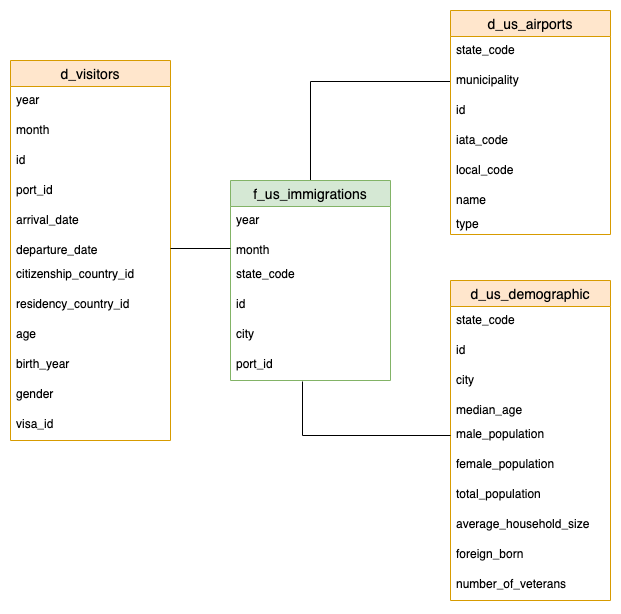

The diagram above was exported from draw.io. Its source (the exported page's mxGraphModel, read from the mxfile embedded in the PNG):
<mxGraphModel dx="673" dy="1105" grid="1" gridSize="10" guides="1" tooltips="1" connect="1" arrows="1" fold="1" page="1" pageScale="1" pageWidth="850" pageHeight="1100" math="0" shadow="0" extFonts="Permanent Marker^https://fonts.googleapis.com/css?family=Permanent+Marker">
  <root>
    <mxCell id="0" />
    <mxCell id="1" parent="0" />
    <mxCell id="o5YupZIMO4oB8PLsWZju-70" style="edgeStyle=orthogonalEdgeStyle;rounded=0;orthogonalLoop=1;jettySize=auto;html=1;exitX=0.5;exitY=0;exitDx=0;exitDy=0;endArrow=none;endFill=0;" edge="1" parent="1" source="o5YupZIMO4oB8PLsWZju-3" target="o5YupZIMO4oB8PLsWZju-59">
      <mxGeometry relative="1" as="geometry" />
    </mxCell>
    <mxCell id="o5YupZIMO4oB8PLsWZju-3" value="f_us_immigrations" style="swimlane;fontStyle=0;childLayout=stackLayout;horizontal=1;startSize=26;horizontalStack=0;resizeParent=1;resizeParentMax=0;resizeLast=0;collapsible=1;marginBottom=0;align=center;fontSize=14;fillColor=#d5e8d4;strokeColor=#82b366;" vertex="1" parent="1">
      <mxGeometry x="380" y="270" width="160" height="200" as="geometry" />
    </mxCell>
    <mxCell id="o5YupZIMO4oB8PLsWZju-5" value="year" style="text;strokeColor=none;fillColor=none;spacingLeft=4;spacingRight=4;overflow=hidden;rotatable=0;points=[[0,0.5],[1,0.5]];portConstraint=eastwest;fontSize=12;" vertex="1" parent="o5YupZIMO4oB8PLsWZju-3">
      <mxGeometry y="26" width="160" height="30" as="geometry" />
    </mxCell>
    <mxCell id="o5YupZIMO4oB8PLsWZju-6" value="month" style="text;strokeColor=none;fillColor=none;spacingLeft=4;spacingRight=4;overflow=hidden;rotatable=0;points=[[0,0.5],[1,0.5]];portConstraint=eastwest;fontSize=12;" vertex="1" parent="o5YupZIMO4oB8PLsWZju-3">
      <mxGeometry y="56" width="160" height="24" as="geometry" />
    </mxCell>
    <mxCell id="o5YupZIMO4oB8PLsWZju-16" value="state_code" style="text;spacingLeft=4;spacingRight=4;overflow=hidden;rotatable=0;points=[[0,0.5],[1,0.5]];portConstraint=eastwest;fontSize=12;" vertex="1" parent="o5YupZIMO4oB8PLsWZju-3">
      <mxGeometry y="80" width="160" height="30" as="geometry" />
    </mxCell>
    <mxCell id="o5YupZIMO4oB8PLsWZju-74" value="id" style="text;spacingLeft=4;spacingRight=4;overflow=hidden;rotatable=0;points=[[0,0.5],[1,0.5]];portConstraint=eastwest;fontSize=12;" vertex="1" parent="o5YupZIMO4oB8PLsWZju-3">
      <mxGeometry y="110" width="160" height="30" as="geometry" />
    </mxCell>
    <mxCell id="o5YupZIMO4oB8PLsWZju-14" value="city" style="text;strokeColor=none;fillColor=none;spacingLeft=4;spacingRight=4;overflow=hidden;rotatable=0;points=[[0,0.5],[1,0.5]];portConstraint=eastwest;fontSize=12;" vertex="1" parent="o5YupZIMO4oB8PLsWZju-3">
      <mxGeometry y="140" width="160" height="30" as="geometry" />
    </mxCell>
    <mxCell id="o5YupZIMO4oB8PLsWZju-13" value="port_id" style="text;spacingLeft=4;spacingRight=4;overflow=hidden;rotatable=0;points=[[0,0.5],[1,0.5]];portConstraint=eastwest;fontSize=12;" vertex="1" parent="o5YupZIMO4oB8PLsWZju-3">
      <mxGeometry y="170" width="160" height="30" as="geometry" />
    </mxCell>
    <mxCell id="o5YupZIMO4oB8PLsWZju-18" value="d_visitors" style="swimlane;fontStyle=0;childLayout=stackLayout;horizontal=1;startSize=26;horizontalStack=0;resizeParent=1;resizeParentMax=0;resizeLast=0;collapsible=1;marginBottom=0;align=center;fontSize=14;fillColor=#ffe6cc;strokeColor=#d79b00;" vertex="1" parent="1">
      <mxGeometry x="160" y="150" width="160" height="380" as="geometry" />
    </mxCell>
    <mxCell id="o5YupZIMO4oB8PLsWZju-67" value="year" style="text;strokeColor=none;fillColor=none;spacingLeft=4;spacingRight=4;overflow=hidden;rotatable=0;points=[[0,0.5],[1,0.5]];portConstraint=eastwest;fontSize=12;" vertex="1" parent="o5YupZIMO4oB8PLsWZju-18">
      <mxGeometry y="26" width="160" height="30" as="geometry" />
    </mxCell>
    <mxCell id="o5YupZIMO4oB8PLsWZju-66" value="month" style="text;strokeColor=none;fillColor=none;spacingLeft=4;spacingRight=4;overflow=hidden;rotatable=0;points=[[0,0.5],[1,0.5]];portConstraint=eastwest;fontSize=12;" vertex="1" parent="o5YupZIMO4oB8PLsWZju-18">
      <mxGeometry y="56" width="160" height="30" as="geometry" />
    </mxCell>
    <mxCell id="o5YupZIMO4oB8PLsWZju-19" value="id" style="text;spacingLeft=4;spacingRight=4;overflow=hidden;rotatable=0;points=[[0,0.5],[1,0.5]];portConstraint=eastwest;fontSize=12;" vertex="1" parent="o5YupZIMO4oB8PLsWZju-18">
      <mxGeometry y="86" width="160" height="30" as="geometry" />
    </mxCell>
    <mxCell id="o5YupZIMO4oB8PLsWZju-73" value="port_id" style="text;spacingLeft=4;spacingRight=4;overflow=hidden;rotatable=0;points=[[0,0.5],[1,0.5]];portConstraint=eastwest;fontSize=12;" vertex="1" parent="o5YupZIMO4oB8PLsWZju-18">
      <mxGeometry y="116" width="160" height="30" as="geometry" />
    </mxCell>
    <mxCell id="o5YupZIMO4oB8PLsWZju-20" value="arrival_date" style="text;strokeColor=none;fillColor=none;spacingLeft=4;spacingRight=4;overflow=hidden;rotatable=0;points=[[0,0.5],[1,0.5]];portConstraint=eastwest;fontSize=12;" vertex="1" parent="o5YupZIMO4oB8PLsWZju-18">
      <mxGeometry y="146" width="160" height="30" as="geometry" />
    </mxCell>
    <mxCell id="o5YupZIMO4oB8PLsWZju-21" value="departure_date" style="text;strokeColor=none;fillColor=none;spacingLeft=4;spacingRight=4;overflow=hidden;rotatable=0;points=[[0,0.5],[1,0.5]];portConstraint=eastwest;fontSize=12;" vertex="1" parent="o5YupZIMO4oB8PLsWZju-18">
      <mxGeometry y="176" width="160" height="24" as="geometry" />
    </mxCell>
    <mxCell id="o5YupZIMO4oB8PLsWZju-22" value="citizenship_country_id" style="text;spacingLeft=4;spacingRight=4;overflow=hidden;rotatable=0;points=[[0,0.5],[1,0.5]];portConstraint=eastwest;fontSize=12;" vertex="1" parent="o5YupZIMO4oB8PLsWZju-18">
      <mxGeometry y="200" width="160" height="30" as="geometry" />
    </mxCell>
    <mxCell id="o5YupZIMO4oB8PLsWZju-23" value="residency_country_id" style="text;spacingLeft=4;spacingRight=4;overflow=hidden;rotatable=0;points=[[0,0.5],[1,0.5]];portConstraint=eastwest;fontSize=12;" vertex="1" parent="o5YupZIMO4oB8PLsWZju-18">
      <mxGeometry y="230" width="160" height="30" as="geometry" />
    </mxCell>
    <mxCell id="o5YupZIMO4oB8PLsWZju-24" value="age" style="text;strokeColor=none;fillColor=none;spacingLeft=4;spacingRight=4;overflow=hidden;rotatable=0;points=[[0,0.5],[1,0.5]];portConstraint=eastwest;fontSize=12;" vertex="1" parent="o5YupZIMO4oB8PLsWZju-18">
      <mxGeometry y="260" width="160" height="30" as="geometry" />
    </mxCell>
    <mxCell id="o5YupZIMO4oB8PLsWZju-25" value="birth_year" style="text;strokeColor=none;fillColor=none;spacingLeft=4;spacingRight=4;overflow=hidden;rotatable=0;points=[[0,0.5],[1,0.5]];portConstraint=eastwest;fontSize=12;" vertex="1" parent="o5YupZIMO4oB8PLsWZju-18">
      <mxGeometry y="290" width="160" height="30" as="geometry" />
    </mxCell>
    <mxCell id="o5YupZIMO4oB8PLsWZju-26" value="gender" style="text;strokeColor=none;fillColor=none;spacingLeft=4;spacingRight=4;overflow=hidden;rotatable=0;points=[[0,0.5],[1,0.5]];portConstraint=eastwest;fontSize=12;" vertex="1" parent="o5YupZIMO4oB8PLsWZju-18">
      <mxGeometry y="320" width="160" height="30" as="geometry" />
    </mxCell>
    <mxCell id="o5YupZIMO4oB8PLsWZju-27" value="visa_id" style="text;spacingLeft=4;spacingRight=4;overflow=hidden;rotatable=0;points=[[0,0.5],[1,0.5]];portConstraint=eastwest;fontSize=12;" vertex="1" parent="o5YupZIMO4oB8PLsWZju-18">
      <mxGeometry y="350" width="160" height="30" as="geometry" />
    </mxCell>
    <mxCell id="o5YupZIMO4oB8PLsWZju-28" value="d_us_demographic" style="swimlane;fontStyle=0;childLayout=stackLayout;horizontal=1;startSize=26;horizontalStack=0;resizeParent=1;resizeParentMax=0;resizeLast=0;collapsible=1;marginBottom=0;align=center;fontSize=14;fillColor=#ffe6cc;strokeColor=#d79b00;" vertex="1" parent="1">
      <mxGeometry x="600" y="370" width="160" height="320" as="geometry" />
    </mxCell>
    <mxCell id="o5YupZIMO4oB8PLsWZju-63" value="state_code" style="text;spacingLeft=4;spacingRight=4;overflow=hidden;rotatable=0;points=[[0,0.5],[1,0.5]];portConstraint=eastwest;fontSize=12;" vertex="1" parent="o5YupZIMO4oB8PLsWZju-28">
      <mxGeometry y="26" width="160" height="30" as="geometry" />
    </mxCell>
    <mxCell id="o5YupZIMO4oB8PLsWZju-29" value="id" style="text;spacingLeft=4;spacingRight=4;overflow=hidden;rotatable=0;points=[[0,0.5],[1,0.5]];portConstraint=eastwest;fontSize=12;" vertex="1" parent="o5YupZIMO4oB8PLsWZju-28">
      <mxGeometry y="56" width="160" height="30" as="geometry" />
    </mxCell>
    <mxCell id="o5YupZIMO4oB8PLsWZju-30" value="city" style="text;spacingLeft=4;spacingRight=4;overflow=hidden;rotatable=0;points=[[0,0.5],[1,0.5]];portConstraint=eastwest;fontSize=12;" vertex="1" parent="o5YupZIMO4oB8PLsWZju-28">
      <mxGeometry y="86" width="160" height="30" as="geometry" />
    </mxCell>
    <mxCell id="o5YupZIMO4oB8PLsWZju-31" value="median_age" style="text;strokeColor=none;fillColor=none;spacingLeft=4;spacingRight=4;overflow=hidden;rotatable=0;points=[[0,0.5],[1,0.5]];portConstraint=eastwest;fontSize=12;" vertex="1" parent="o5YupZIMO4oB8PLsWZju-28">
      <mxGeometry y="116" width="160" height="24" as="geometry" />
    </mxCell>
    <mxCell id="o5YupZIMO4oB8PLsWZju-32" value="male_population" style="text;strokeColor=none;fillColor=none;spacingLeft=4;spacingRight=4;overflow=hidden;rotatable=0;points=[[0,0.5],[1,0.5]];portConstraint=eastwest;fontSize=12;" vertex="1" parent="o5YupZIMO4oB8PLsWZju-28">
      <mxGeometry y="140" width="160" height="30" as="geometry" />
    </mxCell>
    <mxCell id="o5YupZIMO4oB8PLsWZju-33" value="female_population" style="text;strokeColor=none;fillColor=none;spacingLeft=4;spacingRight=4;overflow=hidden;rotatable=0;points=[[0,0.5],[1,0.5]];portConstraint=eastwest;fontSize=12;" vertex="1" parent="o5YupZIMO4oB8PLsWZju-28">
      <mxGeometry y="170" width="160" height="30" as="geometry" />
    </mxCell>
    <mxCell id="o5YupZIMO4oB8PLsWZju-34" value="total_population" style="text;strokeColor=none;fillColor=none;spacingLeft=4;spacingRight=4;overflow=hidden;rotatable=0;points=[[0,0.5],[1,0.5]];portConstraint=eastwest;fontSize=12;" vertex="1" parent="o5YupZIMO4oB8PLsWZju-28">
      <mxGeometry y="200" width="160" height="30" as="geometry" />
    </mxCell>
    <mxCell id="o5YupZIMO4oB8PLsWZju-35" value="average_household_size" style="text;strokeColor=none;fillColor=none;spacingLeft=4;spacingRight=4;overflow=hidden;rotatable=0;points=[[0,0.5],[1,0.5]];portConstraint=eastwest;fontSize=12;" vertex="1" parent="o5YupZIMO4oB8PLsWZju-28">
      <mxGeometry y="230" width="160" height="30" as="geometry" />
    </mxCell>
    <mxCell id="o5YupZIMO4oB8PLsWZju-36" value="foreign_born" style="text;strokeColor=none;fillColor=none;spacingLeft=4;spacingRight=4;overflow=hidden;rotatable=0;points=[[0,0.5],[1,0.5]];portConstraint=eastwest;fontSize=12;" vertex="1" parent="o5YupZIMO4oB8PLsWZju-28">
      <mxGeometry y="260" width="160" height="30" as="geometry" />
    </mxCell>
    <mxCell id="o5YupZIMO4oB8PLsWZju-37" value="number_of_veterans" style="text;strokeColor=none;fillColor=none;spacingLeft=4;spacingRight=4;overflow=hidden;rotatable=0;points=[[0,0.5],[1,0.5]];portConstraint=eastwest;fontSize=12;" vertex="1" parent="o5YupZIMO4oB8PLsWZju-28">
      <mxGeometry y="290" width="160" height="30" as="geometry" />
    </mxCell>
    <mxCell id="o5YupZIMO4oB8PLsWZju-52" value="d_us_airports" style="swimlane;fontStyle=0;childLayout=stackLayout;horizontal=1;startSize=26;horizontalStack=0;resizeParent=1;resizeParentMax=0;resizeLast=0;collapsible=1;marginBottom=0;align=center;fontSize=14;fillColor=#ffe6cc;strokeColor=#d79b00;" vertex="1" parent="1">
      <mxGeometry x="600" y="100" width="160" height="224" as="geometry" />
    </mxCell>
    <mxCell id="o5YupZIMO4oB8PLsWZju-58" value="state_code" style="text;spacingLeft=4;spacingRight=4;overflow=hidden;rotatable=0;points=[[0,0.5],[1,0.5]];portConstraint=eastwest;fontSize=12;" vertex="1" parent="o5YupZIMO4oB8PLsWZju-52">
      <mxGeometry y="26" width="160" height="30" as="geometry" />
    </mxCell>
    <mxCell id="o5YupZIMO4oB8PLsWZju-59" value="municipality" style="text;spacingLeft=4;spacingRight=4;overflow=hidden;rotatable=0;points=[[0,0.5],[1,0.5]];portConstraint=eastwest;fontSize=12;" vertex="1" parent="o5YupZIMO4oB8PLsWZju-52">
      <mxGeometry y="56" width="160" height="30" as="geometry" />
    </mxCell>
    <mxCell id="o5YupZIMO4oB8PLsWZju-53" value="id" style="text;spacingLeft=4;spacingRight=4;overflow=hidden;rotatable=0;points=[[0,0.5],[1,0.5]];portConstraint=eastwest;fontSize=12;" vertex="1" parent="o5YupZIMO4oB8PLsWZju-52">
      <mxGeometry y="86" width="160" height="30" as="geometry" />
    </mxCell>
    <mxCell id="o5YupZIMO4oB8PLsWZju-54" value="iata_code" style="text;strokeColor=none;fillColor=none;spacingLeft=4;spacingRight=4;overflow=hidden;rotatable=0;points=[[0,0.5],[1,0.5]];portConstraint=eastwest;fontSize=12;" vertex="1" parent="o5YupZIMO4oB8PLsWZju-52">
      <mxGeometry y="116" width="160" height="30" as="geometry" />
    </mxCell>
    <mxCell id="o5YupZIMO4oB8PLsWZju-64" value="local_code" style="text;strokeColor=none;fillColor=none;spacingLeft=4;spacingRight=4;overflow=hidden;rotatable=0;points=[[0,0.5],[1,0.5]];portConstraint=eastwest;fontSize=12;" vertex="1" parent="o5YupZIMO4oB8PLsWZju-52">
      <mxGeometry y="146" width="160" height="30" as="geometry" />
    </mxCell>
    <mxCell id="o5YupZIMO4oB8PLsWZju-55" value="name" style="text;strokeColor=none;fillColor=none;spacingLeft=4;spacingRight=4;overflow=hidden;rotatable=0;points=[[0,0.5],[1,0.5]];portConstraint=eastwest;fontSize=12;" vertex="1" parent="o5YupZIMO4oB8PLsWZju-52">
      <mxGeometry y="176" width="160" height="24" as="geometry" />
    </mxCell>
    <mxCell id="o5YupZIMO4oB8PLsWZju-65" value="type" style="text;strokeColor=none;fillColor=none;spacingLeft=4;spacingRight=4;overflow=hidden;rotatable=0;points=[[0,0.5],[1,0.5]];portConstraint=eastwest;fontSize=12;" vertex="1" parent="o5YupZIMO4oB8PLsWZju-52">
      <mxGeometry y="200" width="160" height="24" as="geometry" />
    </mxCell>
    <mxCell id="o5YupZIMO4oB8PLsWZju-68" value="" style="endArrow=none;html=1;rounded=0;entryX=0;entryY=0.5;entryDx=0;entryDy=0;exitX=1;exitY=0.5;exitDx=0;exitDy=0;edgeStyle=orthogonalEdgeStyle;" edge="1" parent="1" source="o5YupZIMO4oB8PLsWZju-21" target="o5YupZIMO4oB8PLsWZju-6">
      <mxGeometry width="50" height="50" relative="1" as="geometry">
        <mxPoint x="230" y="410" as="sourcePoint" />
        <mxPoint x="280" y="360" as="targetPoint" />
      </mxGeometry>
    </mxCell>
    <mxCell id="o5YupZIMO4oB8PLsWZju-69" value="" style="endArrow=none;html=1;rounded=0;entryX=0.45;entryY=1.033;entryDx=0;entryDy=0;exitX=0;exitY=0.5;exitDx=0;exitDy=0;edgeStyle=orthogonalEdgeStyle;entryPerimeter=0;" edge="1" parent="1" source="o5YupZIMO4oB8PLsWZju-32" target="o5YupZIMO4oB8PLsWZju-13">
      <mxGeometry width="50" height="50" relative="1" as="geometry">
        <mxPoint x="300" y="560" as="sourcePoint" />
        <mxPoint x="390" y="378" as="targetPoint" />
      </mxGeometry>
    </mxCell>
  </root>
</mxGraphModel>